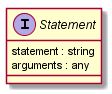

The diagram above was rendered by PlantUML. Its source (embedded in the PNG):
@startuml

hide members
show Statement members
interface Statement
interface Statement {
statement : string
arguments : any
}
url of Statement is [[..\..\interfaces\Statement.html]]




@enduml